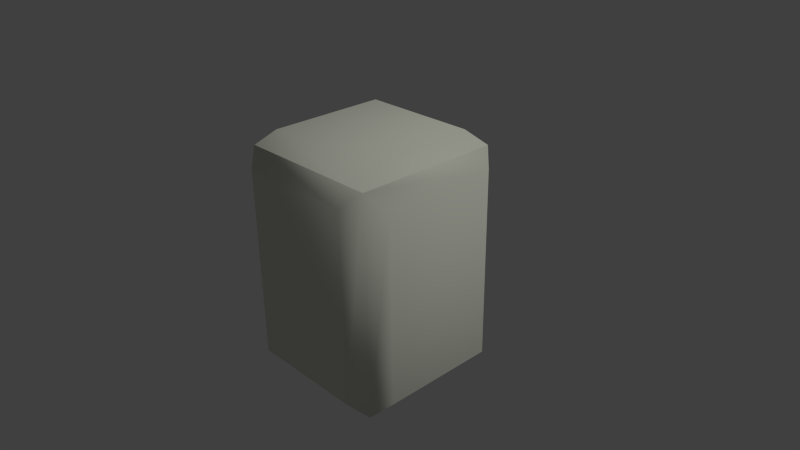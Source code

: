 # Source: stony.blend  (saved by Blender 2.76.0; exported with 4.5.12 LTS)
import bpy
from mathutils import Matrix  # noqa: F401  (used for matrix-valued properties, if any)

bpy.ops.wm.read_factory_settings(use_empty=True)
scene = bpy.context.scene
scene.name = 'Scene'

# ---- collections
col_collection_1 = bpy.data.collections.new('Collection 1'); scene.collection.children.link(col_collection_1)

# ---- materials (node trees are filled in below, after node groups)
mat_default = bpy.data.materials.new('default')
mat_default.alpha_threshold = 0.0
mat_default.use_transparent_shadow = False
mat_default.preview_render_type = 'CUBE'
mat_default.diffuse_color = (0.7899, 0.8133, 0.694, 1.0)
mat_default.specular_color = (0.0, 0.0, 0.0)
mat_default.roughness = 0.5
mat_default.specular_intensity = 1.0

# ---- material node trees

# ---- world
world_world = bpy.data.worlds.new('World'); scene.world = world_world
world_world.color = (0.05088, 0.05088, 0.05088)
world_world.use_sun_shadow = False
world_world.sun_shadow_jitter_overblur = 0.0
world_world.cycles.sampling_method = 'MANUAL'
world_world.cycles.sample_map_resolution = 256

# ---- cameras
cam_camera = bpy.data.cameras.new('Camera')
cam_camera.clip_end = 100.0
cam_camera.lens = 35.0
cam_camera.sensor_width = 32.0
cam_camera.sensor_height = 18.0
cam_camera.ortho_scale = 7.314
cam_camera.dof.focus_distance = 0.0
cam_camera.dof.aperture_fstop = 128.0

# ---- lights
light_lamp = bpy.data.lights.new('Lamp', 'SUN')
light_lamp.transmission_factor = 0.0
light_lamp.cutoff_distance = 30.0
light_lamp.angle = 0.1993
light_lamp.energy = 1.0
light_lamp.shadow_buffer_clip_start = 1.001
light_lamp.shadow_soft_size = 0.1
light_lamp.shadow_cascade_max_distance = 1000.0
light_lamp.cycles.use_multiple_importance_sampling = False

# ---- meshes
me_cube1_default = bpy.data.meshes.new('Cube1_default')
me_cube1_default.from_pydata([(-1.0, -1.5, -1.0), (-0.8, -1.3, -1.2), (0.8, -1.3, -1.2), (1.0, -1.5, -1.0), (-1.2, -1.3, -0.8), (-1.2, 1.3, -0.8), (-1.0, 1.5, -1.0), (-0.8, -1.7, -0.8), (-0.8, -1.7, 0.8), (-1.0, -1.5, 1.0), (-0.8, -1.3, 1.2), (-0.8, 1.3, 1.2), (-1.0, 1.5, 1.0), (-1.2, -1.3, 0.8), (0.8, -1.7, 0.8), (1.0, -1.5, 1.0), (-0.8, 1.3, -1.2), (-1.2, 1.3, 0.8), (-0.8, 1.7, -0.8), (0.8, 1.7, -0.8), (1.0, 1.5, -1.0), (0.8, 1.3, 1.2), (1.0, 1.5, 1.0), (-0.8, 1.7, 0.8), (1.2, -1.3, -0.8), (1.2, -1.3, 0.8), (0.8, 1.3, -1.2), (0.8, -1.7, -0.8), (1.2, 1.3, 0.8), (0.8, -1.3, 1.2), (1.2, 1.3, -0.8), (0.8, 1.7, 0.8)], [], [(0, 1, 2, 3), (0, 4, 5, 6), (0, 7, 8, 9), (9, 10, 11, 12), (9, 13, 4, 0), (9, 8, 14, 15), (6, 16, 1, 0), (6, 5, 17, 12), (6, 18, 19, 20), (12, 11, 21, 22), (12, 17, 13, 9), (12, 23, 18, 6), (3, 24, 25, 15), (3, 2, 26, 20), (3, 27, 7, 0), (15, 25, 28, 22), (15, 29, 10, 9), (15, 14, 27, 3), (20, 30, 24, 3), (20, 26, 16, 6), (20, 19, 31, 22), (22, 28, 30, 20), (22, 21, 29, 15), (22, 31, 23, 12), (24, 30, 28, 25), (10, 29, 21, 11), (16, 26, 2, 1), (13, 17, 5, 4), (23, 31, 19, 18), (7, 27, 14, 8), (12, 6, 20, 22)])
me_cube1_default.polygons.foreach_set('use_smooth', [1, 1, 1, 1, 1, 1, 1, 1, 1, 1, 1, 1, 1, 1, 1, 1, 1, 1, 1, 1, 1, 1, 1, 1, 1, 1, 1, 1, 1, 1, 0])
_uv = me_cube1_default.uv_layers.new(name='UVMap')
_uv.uv.foreach_set('vector', [0.3733, 0.327, 0.3793, 0.3168, 0.4289, 0.3234, 0.4327, 0.3334, 0.3733, 0.327, 0.3631, 0.3316, 0.1377, 0.1354, 0.07759, 0.0001296, 0.3733, 0.327, 0.3815, 0.3367, 0.381, 0.3797, 0.3725, 0.387, 0.3725, 0.387, 0.3762, 0.397, 0.1579, 0.6473, 0.0001296, 0.7203, 0.3725, 0.387, 0.3623, 0.3815, 0.3631, 0.3316, 0.3733, 0.327, 0.3725, 0.387, 0.381, 0.3797, 0.4237, 0.3837, 0.4318, 0.3933, 0.07759, 0.0001296, 0.2148, 0.08788, 0.3793, 0.3168, 0.3733, 0.327, 0.07759, 0.0001296, 0.1377, 0.1354, 0.1071, 0.5612, 0.0001296, 0.7203, 0.0001312, 0.9964, 0.03879, 0.9603, 0.2395, 0.9608, 0.2759, 0.9999, 0.0001296, 0.7203, 0.1579, 0.6473, 0.5903, 0.6325, 0.7275, 0.7203, 0.0001296, 0.7203, 0.1071, 0.5612, 0.3623, 0.3815, 0.3725, 0.387, 0.0001296, 0.7205, 0.0365, 0.7596, 0.03879, 0.9603, 0.0001312, 0.9964, 0.4327, 0.3334, 0.4428, 0.3388, 0.442, 0.3888, 0.4318, 0.3933, 0.4327, 0.3334, 0.4289, 0.3234, 0.6472, 0.07308, 0.805, 0.0001391, 0.4327, 0.3334, 0.4241, 0.3407, 0.3815, 0.3367, 0.3733, 0.327, 0.4318, 0.3933, 0.442, 0.3888, 0.6674, 0.585, 0.7275, 0.7203, 0.4318, 0.3933, 0.4258, 0.4036, 0.3762, 0.397, 0.3725, 0.387, 0.4318, 0.3933, 0.4237, 0.3837, 0.4241, 0.3407, 0.4327, 0.3334, 0.805, 0.0001391, 0.698, 0.1591, 0.4428, 0.3388, 0.4327, 0.3334, 0.805, 0.0001391, 0.6472, 0.07308, 0.2148, 0.08788, 0.07759, 0.0001296, 0.2759, 0.9999, 0.2395, 0.9608, 0.2372, 0.7601, 0.2759, 0.724, 0.7275, 0.7203, 0.6674, 0.585, 0.698, 0.1591, 0.805, 0.0001391, 0.7275, 0.7203, 0.5903, 0.6325, 0.4258, 0.4036, 0.4318, 0.3933, 0.2759, 0.724, 0.2372, 0.7601, 0.0365, 0.7596, 0.0001296, 0.7205, 0.4428, 0.3388, 0.698, 0.1591, 0.6674, 0.585, 0.442, 0.3888, 0.3762, 0.397, 0.4258, 0.4036, 0.5903, 0.6325, 0.1579, 0.6473, 0.2148, 0.08788, 0.6472, 0.07308, 0.4289, 0.3234, 0.3793, 0.3168, 0.3623, 0.3815, 0.1071, 0.5612, 0.1377, 0.1354, 0.3631, 0.3316, 0.0365, 0.7596, 0.2372, 0.7601, 0.2395, 0.9608, 0.03879, 0.9603, 0.3815, 0.3367, 0.4241, 0.3407, 0.4237, 0.3837, 0.381, 0.3797, 0.2762, 0.9778, 0.2762, 0.7205, 0.5335, 0.7205, 0.5335, 0.9778])
me_cube1_default.materials.append(mat_default)
me_cube1_default.use_remesh_preserve_volume = False
me_cube1_default.use_remesh_preserve_attributes = False
me_cube1_default.use_mirror_vertex_groups = False
me_cube1_default.update()
me_cube1_default.normals_split_custom_set([tuple(v) for v in zip(*[iter([-0.5774, -0.5774, -0.5774, -0.2706, -0.2706, -0.9239, 0.2706, -0.2706, -0.9239, 0.5774, -0.5774, -0.5774, -0.5774, -0.5774, -0.5774, -0.9239, -0.2706, -0.2706, -0.9239, 0.2706, -0.2706, -0.6396, 0.4264, -0.6396, -0.5774, -0.5774, -0.5774, -0.2706, -0.9239, -0.2706, -0.2706, -0.9239, 0.2706, -0.5774, -0.5774, 0.5774, -0.5774, -0.5774, 0.5774, -0.2706, -0.2706, 0.9239, -0.2706, 0.2706, 0.9239, -0.6396, 0.4264, 0.6396, -0.5774, -0.5774, 0.5774, -0.9239, -0.2706, 0.2706, -0.9239, -0.2706, -0.2706, -0.5774, -0.5774, -0.5774, -0.5774, -0.5774, 0.5774, -0.2706, -0.9239, 0.2706, 0.2706, -0.9239, 0.2706, 0.5774, -0.5774, 0.5774, -0.6396, 0.4264, -0.6396, -0.2706, 0.2706, -0.9239, -0.2706, -0.2706, -0.9239, -0.5774, -0.5774, -0.5774, -0.6396, 0.4264, -0.6396, -0.9239, 0.2706, -0.2706, -0.9239, 0.2706, 0.2706, -0.6396, 0.4264, 0.6396, -0.4082, 0.8165, -0.4082, -0.2706, 0.9239, -0.2706, 0.2706, 0.9239, -0.2706, 0.4082, 0.8165, -0.4082, -0.6396, 0.4264, 0.6396, -0.2706, 0.2706, 0.9239, 0.2706, 0.2706, 0.9239, 0.6396, 0.4264, 0.6396, -0.6396, 0.4264, 0.6396, -0.9239, 0.2706, 0.2706, -0.9239, -0.2706, 0.2706, -0.5774, -0.5774, 0.5774, -0.4082, 0.8165, 0.4082, -0.2706, 0.9239, 0.2706, -0.2706, 0.9239, -0.2706, -0.4082, 0.8165, -0.4082, 0.5774, -0.5774, -0.5774, 0.9239, -0.2706, -0.2706, 0.9239, -0.2706, 0.2706, 0.5774, -0.5774, 0.5774, 0.5774, -0.5774, -0.5774, 0.2706, -0.2706, -0.9239, 0.2706, 0.2706, -0.9239, 0.6396, 0.4264, -0.6396, 0.5774, -0.5774, -0.5774, 0.2706, -0.9239, -0.2706, -0.2706, -0.9239, -0.2706, -0.5774, -0.5774, -0.5774, 0.5774, -0.5774, 0.5774, 0.9239, -0.2706, 0.2706, 0.9239, 0.2706, 0.2706, 0.6396, 0.4264, 0.6396, 0.5774, -0.5774, 0.5774, 0.2706, -0.2706, 0.9239, -0.2706, -0.2706, 0.9239, -0.5774, -0.5774, 0.5774, 0.5774, -0.5774, 0.5774, 0.2706, -0.9239, 0.2706, 0.2706, -0.9239, -0.2706, 0.5774, -0.5774, -0.5774, 0.6396, 0.4264, -0.6396, 0.9239, 0.2706, -0.2706, 0.9239, -0.2706, -0.2706, 0.5774, -0.5774, -0.5774, 0.6396, 0.4264, -0.6396, 0.2706, 0.2706, -0.9239, -0.2706, 0.2706, -0.9239, -0.6396, 0.4264, -0.6396, 0.4082, 0.8165, -0.4082, 0.2706, 0.9239, -0.2706, 0.2706, 0.9239, 0.2706, 0.4082, 0.8165, 0.4082, 0.6396, 0.4264, 0.6396, 0.9239, 0.2706, 0.2706, 0.9239, 0.2706, -0.2706, 0.6396, 0.4264, -0.6396, 0.6396, 0.4264, 0.6396, 0.2706, 0.2706, 0.9239, 0.2706, -0.2706, 0.9239, 0.5774, -0.5774, 0.5774, 0.4082, 0.8165, 0.4082, 0.2706, 0.9239, 0.2706, -0.2706, 0.9239, 0.2706, -0.4082, 0.8165, 0.4082, 0.9239, -0.2706, -0.2706, 0.9239, 0.2706, -0.2706, 0.9239, 0.2706, 0.2706, 0.9239, -0.2706, 0.2706, -0.2706, -0.2706, 0.9239, 0.2706, -0.2706, 0.9239, 0.2706, 0.2706, 0.9239, -0.2706, 0.2706, 0.9239, -0.2706, 0.2706, -0.9239, 0.2706, 0.2706, -0.9239, 0.2706, -0.2706, -0.9239, -0.2706, -0.2706, -0.9239, -0.9239, -0.2706, 0.2706, -0.9239, 0.2706, 0.2706, -0.9239, 0.2706, -0.2706, -0.9239, -0.2706, -0.2706, -0.2706, 0.9239, 0.2706, 0.2706, 0.9239, 0.2706, 0.2706, 0.9239, -0.2706, -0.2706, 0.9239, -0.2706, -0.2706, -0.9239, -0.2706, 0.2706, -0.9239, -0.2706, 0.2706, -0.9239, 0.2706, -0.2706, -0.9239, 0.2706, 0.0, -1.0, 0.0, 0.0, -1.0, 0.0, 0.0, -1.0, 0.0, 0.0, -1.0, 0.0])] * 3)])

# ---- objects
ob_cube1_default = bpy.data.objects.new('Cube1_default', me_cube1_default)
ob_lamp = bpy.data.objects.new('Lamp', light_lamp)
ob_camera = bpy.data.objects.new('Camera', cam_camera)

# ---- transforms, parenting, visibility, modifiers, constraints
ob_cube1_default.location = (0.0, 0.0, 0.0)
ob_cube1_default.rotation_euler = (1.571, -0.0, 0.0)
ob_cube1_default.lineart.crease_threshold = 0.0
ob_lamp.location = (4.076, 1.005, 5.904)
ob_lamp.rotation_euler = (0.6503, 0.05522, 1.866)
ob_lamp.lock_rotations_4d = False
ob_lamp.empty_display_type = 'ARROWS'
ob_lamp.color = (0.0, 0.0, 0.0, 0.0)
ob_lamp.lineart.crease_threshold = 0.0
ob_camera.location = (7.481, -6.508, 5.344)
ob_camera.rotation_euler = (1.109, 0.01082, 0.8149)
ob_camera.lock_rotations_4d = False
ob_camera.empty_display_type = 'ARROWS'
ob_camera.color = (0.0, 0.0, 0.0, 0.0)
ob_camera.display_type = 'WIRE'
ob_camera.lineart.crease_threshold = 0.0

# ---- collection membership
col_collection_1.objects.link(ob_cube1_default)
col_collection_1.objects.link(ob_lamp)
col_collection_1.objects.link(ob_camera)

# ---- scene / render settings (as saved in the file)
scene.camera = ob_camera
scene.frame_start = 1; scene.frame_end = 250; scene.frame_set(1)
scene.render.engine = 'BLENDER_EEVEE_NEXT'
scene.render.resolution_percentage = 50
scene.render.dither_intensity = 0.0
scene.cycles.use_denoising = False
scene.cycles.samples = 10
scene.cycles.sampling_pattern = 'TABULATED_SOBOL'
scene.cycles.light_sampling_threshold = 0.0
scene.cycles.use_adaptive_sampling = False
scene.cycles.use_light_tree = False
scene.cycles.blur_glossy = 0.0
scene.cycles.pixel_filter_type = 'GAUSSIAN'
scene.cycles.sample_clamp_indirect = 0.0
scene.view_settings.view_transform = 'Standard'
bpy.context.view_layer.update()
